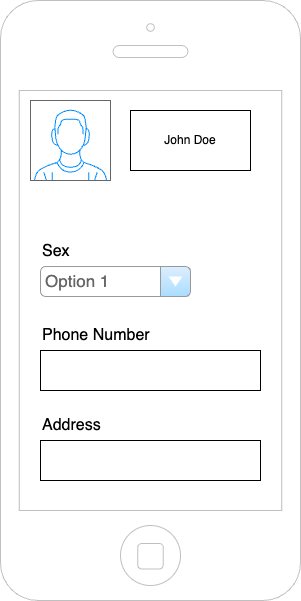

The diagram above was exported from draw.io. Its source (the exported page's mxGraphModel, read from the mxfile embedded in the PNG):
<mxGraphModel dx="1914" dy="1026" grid="1" gridSize="10" guides="1" tooltips="1" connect="1" arrows="1" fold="1" page="1" pageScale="1" pageWidth="1169" pageHeight="827" math="0" shadow="0">
  <root>
    <mxCell id="0" />
    <mxCell id="1" parent="0" />
    <mxCell id="Og5TZBB_phJ0vkSy5mQw-1" value="" style="html=1;verticalLabelPosition=bottom;labelBackgroundColor=#ffffff;verticalAlign=top;shadow=0;dashed=0;strokeWidth=1;shape=mxgraph.ios7.misc.iphone;strokeColor=#c0c0c0;" vertex="1" parent="1">
      <mxGeometry x="40" y="40" width="300" height="600" as="geometry" />
    </mxCell>
    <mxCell id="Og5TZBB_phJ0vkSy5mQw-2" value="" style="verticalLabelPosition=bottom;shadow=0;dashed=0;align=center;html=1;verticalAlign=top;strokeWidth=1;shape=mxgraph.mockup.containers.userMale;strokeColor=#666666;strokeColor2=#008cff;" vertex="1" parent="1">
      <mxGeometry x="70" y="140" width="80" height="80" as="geometry" />
    </mxCell>
    <mxCell id="Og5TZBB_phJ0vkSy5mQw-3" value="John Doe" style="rounded=0;whiteSpace=wrap;html=1;" vertex="1" parent="1">
      <mxGeometry x="170" y="150" width="120" height="60" as="geometry" />
    </mxCell>
    <mxCell id="Og5TZBB_phJ0vkSy5mQw-11" value="Option 1" style="strokeWidth=1;shadow=0;dashed=0;align=center;html=1;shape=mxgraph.mockup.forms.comboBox;strokeColor=#999999;fillColor=#ddeeff;align=left;fillColor2=#aaddff;mainText=;fontColor=#666666;fontSize=17;spacingLeft=3;" vertex="1" parent="1">
      <mxGeometry x="80" y="306" width="150" height="30" as="geometry" />
    </mxCell>
    <mxCell id="Og5TZBB_phJ0vkSy5mQw-12" value="Sex" style="text;html=1;align=left;verticalAlign=middle;whiteSpace=wrap;rounded=0;fontSize=16;" vertex="1" parent="1">
      <mxGeometry x="80" y="276" width="130" height="30" as="geometry" />
    </mxCell>
    <mxCell id="Og5TZBB_phJ0vkSy5mQw-13" value="" style="rounded=0;whiteSpace=wrap;html=1;" vertex="1" parent="1">
      <mxGeometry x="80" y="480" width="220" height="40" as="geometry" />
    </mxCell>
    <mxCell id="Og5TZBB_phJ0vkSy5mQw-14" value="" style="rounded=0;whiteSpace=wrap;html=1;" vertex="1" parent="1">
      <mxGeometry x="80" y="390" width="220" height="40" as="geometry" />
    </mxCell>
    <mxCell id="Og5TZBB_phJ0vkSy5mQw-15" value="Phone Number" style="text;html=1;align=left;verticalAlign=middle;whiteSpace=wrap;rounded=0;fontSize=16;" vertex="1" parent="1">
      <mxGeometry x="80" y="360" width="130" height="30" as="geometry" />
    </mxCell>
    <mxCell id="Og5TZBB_phJ0vkSy5mQw-16" value="Address" style="text;html=1;align=left;verticalAlign=middle;whiteSpace=wrap;rounded=0;fontSize=16;" vertex="1" parent="1">
      <mxGeometry x="80" y="450" width="130" height="30" as="geometry" />
    </mxCell>
  </root>
</mxGraphModel>